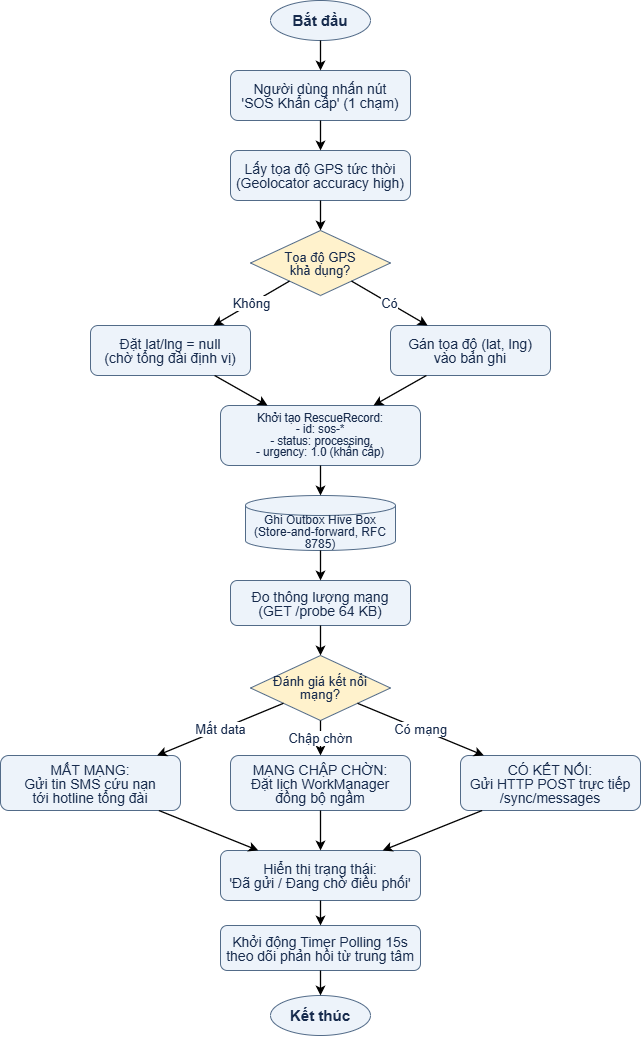

The diagram above was exported from draw.io. Its source (the exported page's mxGraphModel, read from the mxfile embedded in the PNG):
<mxGraphModel dx="1776" dy="1079" grid="1" gridSize="10" guides="1" tooltips="1" connect="1" arrows="1" fold="1" page="1" pageScale="1" pageWidth="850" pageHeight="1120" math="0" shadow="0">
  <root>
    <mxCell id="0" />
    <mxCell id="1" parent="0" />
    <mxCell id="start" parent="1" style="ellipse;whiteSpace=wrap;html=1;fillColor=#EDF3FA;strokeColor=#526B88;fontColor=#172B4D;fontStyle=1;fontFamily=Helvetica;fontSize=15;" value="&lt;div style=&quot;line-height:1;&quot;&gt;Bắt đầu&lt;/div&gt;" vertex="1">
      <mxGeometry height="40" width="100" x="370" y="40" as="geometry" />
    </mxCell>
    <mxCell id="press_sos" parent="1" style="rounded=1;whiteSpace=wrap;html=1;fillColor=#EDF3FA;strokeColor=#526B88;fontSize=14;fontFamily=Helvetica;fontColor=#172B4D;" value="&lt;div style=&quot;line-height:1;&quot;&gt;Người dùng nhấn nút&#10;'SOS Khẩn cấp' (1 chạm)&lt;/div&gt;" vertex="1">
      <mxGeometry height="50" width="180" x="330" y="110" as="geometry" />
    </mxCell>
    <mxCell id="get_gps" parent="1" style="rounded=1;whiteSpace=wrap;html=1;fillColor=#EDF3FA;strokeColor=#526B88;fontSize=14;fontFamily=Helvetica;fontColor=#172B4D;" value="&lt;div style=&quot;line-height:1;&quot;&gt;Lấy tọa độ GPS tức thời&#10;(Geolocator accuracy high)&lt;/div&gt;" vertex="1">
      <mxGeometry height="50" width="180" x="330" y="190" as="geometry" />
    </mxCell>
    <mxCell id="gps_ok" parent="1" style="rhombus;whiteSpace=wrap;html=1;fillColor=#FFF2CC;strokeColor=#526B88;fontSize=13;fontFamily=Helvetica;fontColor=#172B4D;" value="&lt;div style=&quot;line-height:1;&quot;&gt;Tọa độ GPS&#10;khả dụng?&lt;/div&gt;" vertex="1">
      <mxGeometry height="65" width="140" x="350" y="270" as="geometry" />
    </mxCell>
    <mxCell id="set_gps" parent="1" style="rounded=1;whiteSpace=wrap;html=1;fillColor=#EDF3FA;strokeColor=#526B88;fontSize=14;fontFamily=Helvetica;fontColor=#172B4D;" value="&lt;div style=&quot;line-height:1;&quot;&gt;Gán tọa độ (lat, lng)&#10;vào bản ghi&lt;/div&gt;" vertex="1">
      <mxGeometry height="50" width="160" x="490" y="365" as="geometry" />
    </mxCell>
    <mxCell id="set_null" parent="1" style="rounded=1;whiteSpace=wrap;html=1;fillColor=#EDF3FA;strokeColor=#526B88;fontSize=14;fontFamily=Helvetica;fontColor=#172B4D;" value="&lt;div style=&quot;line-height:1;&quot;&gt;Đặt lat/lng = null&#10;(chờ tổng đài định vị)&lt;/div&gt;" vertex="1">
      <mxGeometry height="50" width="160" x="190" y="365" as="geometry" />
    </mxCell>
    <mxCell id="make_record" parent="1" style="rounded=1;whiteSpace=wrap;html=1;fillColor=#EDF3FA;strokeColor=#526B88;fontSize=11.5;fontFamily=Helvetica;fontColor=#172B4D;" value="&lt;div style=&quot;line-height:1;&quot;&gt;Khởi tạo RescueRecord:&#10;- id: sos-*&#10;- status: processing&#10;- urgency: 1.0 (khẩn cấp)&lt;/div&gt;" vertex="1">
      <mxGeometry height="60" width="200" x="320" y="445" as="geometry" />
    </mxCell>
    <mxCell id="save_outbox" parent="1" style="shape=cylinder3;whiteSpace=wrap;html=1;boundedLbl=1;backgroundOutline=1;size=10;fillColor=#EDF3FA;strokeColor=#526B88;fontSize=12;fontFamily=Helvetica;fontColor=#172B4D;" value="&lt;div style=&quot;line-height:1;&quot;&gt;Ghi Outbox Hive Box&#10;(Store-and-forward, RFC 8785)&lt;/div&gt;" vertex="1">
      <mxGeometry height="55" width="150" x="345" y="535" as="geometry" />
    </mxCell>
    <mxCell id="probe" parent="1" style="rounded=1;whiteSpace=wrap;html=1;fillColor=#EDF3FA;strokeColor=#526B88;fontSize=14;fontFamily=Helvetica;fontColor=#172B4D;" value="&lt;div style=&quot;line-height:1;&quot;&gt;Đo thông lượng mạng&#10;(GET /probe 64 KB)&lt;/div&gt;" vertex="1">
      <mxGeometry height="45" width="180" x="330" y="620" as="geometry" />
    </mxCell>
    <mxCell id="mode_dec" parent="1" style="rhombus;whiteSpace=wrap;html=1;fillColor=#FFF2CC;strokeColor=#526B88;fontSize=13;fontFamily=Helvetica;fontColor=#172B4D;" value="&lt;div style=&quot;line-height:1;&quot;&gt;Đánh giá kết nối&#10;mạng?&lt;/div&gt;" vertex="1">
      <mxGeometry height="65" width="140" x="350" y="695" as="geometry" />
    </mxCell>
    <mxCell id="send_sms" parent="1" style="rounded=1;whiteSpace=wrap;html=1;fillColor=#EDF3FA;strokeColor=#526B88;fontSize=14;fontFamily=Helvetica;fontColor=#172B4D;" value="&lt;div style=&quot;line-height:1;&quot;&gt;MẤT MẠNG:&#10;Gửi tin SMS cứu nạn&#10;tới hotline tổng đài&lt;/div&gt;" vertex="1">
      <mxGeometry height="55" width="180" x="100" y="795" as="geometry" />
    </mxCell>
    <mxCell id="queue_retry" parent="1" style="rounded=1;whiteSpace=wrap;html=1;fillColor=#EDF3FA;strokeColor=#526B88;fontSize=14;fontFamily=Helvetica;fontColor=#172B4D;" value="&lt;div style=&quot;line-height:1;&quot;&gt;MẠNG CHẬP CHỜN:&#10;Đặt lịch WorkManager&#10;đồng bộ ngầm&lt;/div&gt;" vertex="1">
      <mxGeometry height="55" width="180" x="330" y="795" as="geometry" />
    </mxCell>
    <mxCell id="send_http" parent="1" style="rounded=1;whiteSpace=wrap;html=1;fillColor=#EDF3FA;strokeColor=#526B88;fontSize=14;fontFamily=Helvetica;fontColor=#172B4D;" value="&lt;div style=&quot;line-height:1;&quot;&gt;CÓ KẾT NỐI:&#10;Gửi HTTP POST trực tiếp&#10;/sync/messages&lt;/div&gt;" vertex="1">
      <mxGeometry height="55" width="180" x="560" y="795" as="geometry" />
    </mxCell>
    <mxCell id="show_status" parent="1" style="rounded=1;whiteSpace=wrap;html=1;fillColor=#EDF3FA;strokeColor=#526B88;fontSize=14;fontFamily=Helvetica;fontColor=#172B4D;" value="&lt;div style=&quot;line-height:1;&quot;&gt;Hiển thị trạng thái:&#10;'Đã gửi / Đang chờ điều phối'&lt;/div&gt;" vertex="1">
      <mxGeometry height="50" width="200" x="320" y="890" as="geometry" />
    </mxCell>
    <mxCell id="poll_timer" parent="1" style="rounded=1;whiteSpace=wrap;html=1;fillColor=#EDF3FA;strokeColor=#526B88;fontSize=14;fontFamily=Helvetica;fontColor=#172B4D;" value="&lt;div style=&quot;line-height:1;&quot;&gt;Khởi động Timer Polling 15s&#10;theo dõi phản hồi từ trung tâm&lt;/div&gt;" vertex="1">
      <mxGeometry height="45" width="200" x="320" y="965" as="geometry" />
    </mxCell>
    <mxCell id="end" parent="1" style="ellipse;whiteSpace=wrap;html=1;fillColor=#EDF3FA;strokeColor=#526B88;fontColor=#172B4D;fontStyle=1;fontFamily=Helvetica;fontSize=15;" value="&lt;div style=&quot;line-height:1;&quot;&gt;Kết thúc&lt;/div&gt;" vertex="1">
      <mxGeometry height="40" width="100" x="370" y="1035" as="geometry" />
    </mxCell>
    <mxCell id="e1" edge="1" parent="1" source="start" style="endArrow=classic;html=1;strokeColor=#000000;strokeWidth=1.3;fontSize=10;fontFamily=Helvetica;" target="press_sos" value="">
      <mxGeometry relative="1" as="geometry" />
    </mxCell>
    <mxCell id="e2" edge="1" parent="1" source="press_sos" style="endArrow=classic;html=1;strokeColor=#000000;strokeWidth=1.3;fontSize=10;fontFamily=Helvetica;" target="get_gps" value="">
      <mxGeometry relative="1" as="geometry" />
    </mxCell>
    <mxCell id="e3" edge="1" parent="1" source="get_gps" style="endArrow=classic;html=1;strokeColor=#000000;strokeWidth=1.3;fontSize=10;fontFamily=Helvetica;" target="gps_ok" value="">
      <mxGeometry relative="1" as="geometry" />
    </mxCell>
    <mxCell id="e4" edge="1" parent="1" source="gps_ok" style="endArrow=classic;html=1;strokeColor=#000000;strokeWidth=1.3;fontSize=13;fontFamily=Helvetica;fontColor=#172B4D;labelBackgroundColor=#FFFFFF;" target="set_gps" value="Có">
      <mxGeometry relative="1" as="geometry" />
    </mxCell>
    <mxCell id="e5" edge="1" parent="1" source="gps_ok" style="endArrow=classic;html=1;strokeColor=#000000;strokeWidth=1.3;fontSize=13;fontFamily=Helvetica;fontColor=#172B4D;labelBackgroundColor=#FFFFFF;" target="set_null" value="Không">
      <mxGeometry relative="1" as="geometry" />
    </mxCell>
    <mxCell id="e6" edge="1" parent="1" source="set_gps" style="endArrow=classic;html=1;strokeColor=#000000;strokeWidth=1.3;fontSize=10;fontFamily=Helvetica;" target="make_record" value="">
      <mxGeometry relative="1" as="geometry" />
    </mxCell>
    <mxCell id="e7" edge="1" parent="1" source="set_null" style="endArrow=classic;html=1;strokeColor=#000000;strokeWidth=1.3;fontSize=10;fontFamily=Helvetica;" target="make_record" value="">
      <mxGeometry relative="1" as="geometry" />
    </mxCell>
    <mxCell id="e8" edge="1" parent="1" source="make_record" style="endArrow=classic;html=1;strokeColor=#000000;strokeWidth=1.3;fontSize=10;fontFamily=Helvetica;" target="save_outbox" value="">
      <mxGeometry relative="1" as="geometry" />
    </mxCell>
    <mxCell id="e9" edge="1" parent="1" source="save_outbox" style="endArrow=classic;html=1;strokeColor=#000000;strokeWidth=1.3;fontSize=10;fontFamily=Helvetica;" target="probe" value="">
      <mxGeometry relative="1" as="geometry" />
    </mxCell>
    <mxCell id="e10" edge="1" parent="1" source="probe" style="endArrow=classic;html=1;strokeColor=#000000;strokeWidth=1.3;fontSize=10;fontFamily=Helvetica;" target="mode_dec" value="">
      <mxGeometry relative="1" as="geometry" />
    </mxCell>
    <mxCell id="e11" edge="1" parent="1" source="mode_dec" style="endArrow=classic;html=1;strokeColor=#000000;strokeWidth=1.3;fontSize=13;fontFamily=Helvetica;fontColor=#172B4D;labelBackgroundColor=#FFFFFF;" target="send_sms" value="Mất data">
      <mxGeometry relative="1" as="geometry" />
    </mxCell>
    <mxCell id="e12" edge="1" parent="1" source="mode_dec" style="endArrow=classic;html=1;strokeColor=#000000;strokeWidth=1.3;fontSize=13;fontFamily=Helvetica;fontColor=#172B4D;labelBackgroundColor=#FFFFFF;" target="queue_retry" value="Chập chờn">
      <mxGeometry relative="1" as="geometry" />
    </mxCell>
    <mxCell id="e13" edge="1" parent="1" source="mode_dec" style="endArrow=classic;html=1;strokeColor=#000000;strokeWidth=1.3;fontSize=13;fontFamily=Helvetica;fontColor=#172B4D;labelBackgroundColor=#FFFFFF;" target="send_http" value="Có mạng">
      <mxGeometry relative="1" as="geometry" />
    </mxCell>
    <mxCell id="e14" edge="1" parent="1" source="send_sms" style="endArrow=classic;html=1;strokeColor=#000000;strokeWidth=1.3;fontSize=10;fontFamily=Helvetica;" target="show_status" value="">
      <mxGeometry relative="1" as="geometry" />
    </mxCell>
    <mxCell id="e15" edge="1" parent="1" source="queue_retry" style="endArrow=classic;html=1;strokeColor=#000000;strokeWidth=1.3;fontSize=10;fontFamily=Helvetica;" target="show_status" value="">
      <mxGeometry relative="1" as="geometry" />
    </mxCell>
    <mxCell id="e16" edge="1" parent="1" source="send_http" style="endArrow=classic;html=1;strokeColor=#000000;strokeWidth=1.3;fontSize=10;fontFamily=Helvetica;" target="show_status" value="">
      <mxGeometry relative="1" as="geometry" />
    </mxCell>
    <mxCell id="e17" edge="1" parent="1" source="show_status" style="endArrow=classic;html=1;strokeColor=#000000;strokeWidth=1.3;fontSize=10;fontFamily=Helvetica;" target="poll_timer" value="">
      <mxGeometry relative="1" as="geometry" />
    </mxCell>
    <mxCell id="e18" edge="1" parent="1" source="poll_timer" style="endArrow=classic;html=1;strokeColor=#000000;strokeWidth=1.3;fontSize=10;fontFamily=Helvetica;" target="end" value="">
      <mxGeometry relative="1" as="geometry" />
    </mxCell>
  </root>
</mxGraphModel>